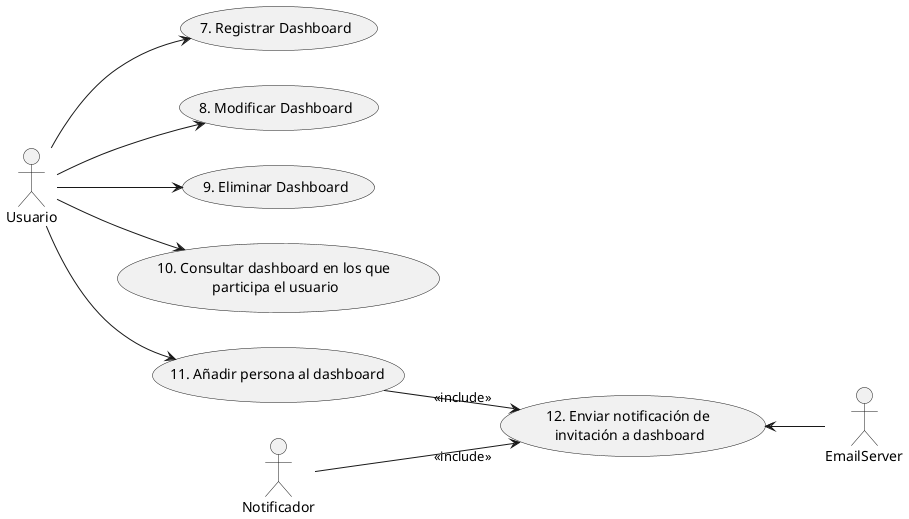

The diagram above was rendered by PlantUML. Its source (embedded in the PNG):
@startuml CU_Gestion_Dashboard
left to right direction
actor :Usuario: as U
actor :EmailServer: as ES
actor :Notificador: as N

U --> (7. Registrar Dashboard)
U --> (8. Modificar Dashboard)
U --> (9. Eliminar Dashboard)
U --> (10. Consultar dashboard en los que \nparticipa el usuario)
U --> (11. Añadir persona al dashboard)
(11. Añadir persona al dashboard) --> "<<include>>" (12. Enviar notificación de \ninvitación a dashboard)
N --> "<<include>>" (12. Enviar notificación de \ninvitación a dashboard)
(12. Enviar notificación de \ninvitación a dashboard) <-- ES
@enduml